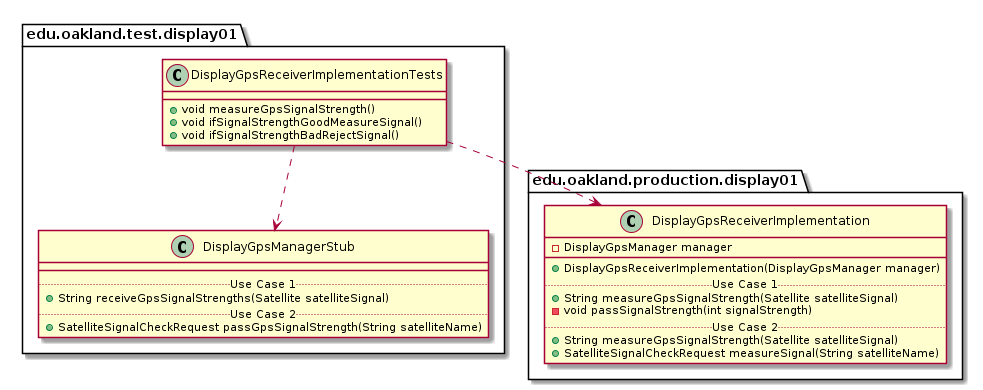

The diagram above was rendered by PlantUML. Its source (embedded in the PNG):
@startuml DisplayGpsReceiverImplementationTests_DirectDependencies


package edu.oakland.test.display01 {
    class DisplayGpsReceiverImplementationTests {
        + void measureGpsSignalStrength()
        + void ifSignalStrengthGoodMeasureSignal()
        + void ifSignalStrengthBadRejectSignal()
    }
}



package edu.oakland.test.display01 {
    class DisplayGpsManagerStub {
        __
        .. Use Case 1 ..
        + String receiveGpsSignalStrengths(Satellite satelliteSignal)
        .. Use Case 2 ..
        + SatelliteSignalCheckRequest passGpsSignalStrength(String satelliteName)
    }
}

DisplayGpsReceiverImplementationTests ..> DisplayGpsManagerStub


package edu.oakland.production.display01 {
    class DisplayGpsReceiverImplementation {
        - DisplayGpsManager manager
        __
        + DisplayGpsReceiverImplementation(DisplayGpsManager manager)
        .. Use Case 1 ..
        + String measureGpsSignalStrength(Satellite satelliteSignal)
        - void passSignalStrength(int signalStrength)
        .. Use Case 2 ..
        + String measureGpsSignalStrength(Satellite satelliteSignal)
        + SatelliteSignalCheckRequest measureSignal(String satelliteName)
    }
}

DisplayGpsReceiverImplementationTests ..> DisplayGpsReceiverImplementation



@enduml